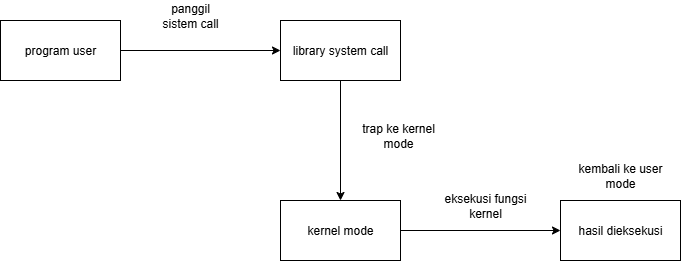

The diagram above was exported from draw.io. Its source (the exported page's mxGraphModel, read from the mxfile embedded in the PNG):
<mxGraphModel dx="1028" dy="595" grid="1" gridSize="10" guides="1" tooltips="1" connect="1" arrows="1" fold="1" page="1" pageScale="1" pageWidth="827" pageHeight="1169" math="0" shadow="0">
  <root>
    <mxCell id="WIyWlLk6GJQsqaUBKTNV-0" />
    <mxCell id="WIyWlLk6GJQsqaUBKTNV-1" parent="WIyWlLk6GJQsqaUBKTNV-0" />
    <mxCell id="jJPGhgB_GNXWJO_EAr5g-1" value="program user" style="rounded=0;whiteSpace=wrap;html=1;" vertex="1" parent="WIyWlLk6GJQsqaUBKTNV-1">
      <mxGeometry x="30" y="160" width="120" height="60" as="geometry" />
    </mxCell>
    <mxCell id="jJPGhgB_GNXWJO_EAr5g-3" value="library system call" style="rounded=0;whiteSpace=wrap;html=1;" vertex="1" parent="WIyWlLk6GJQsqaUBKTNV-1">
      <mxGeometry x="310" y="160" width="120" height="60" as="geometry" />
    </mxCell>
    <mxCell id="jJPGhgB_GNXWJO_EAr5g-4" value="kernel mode" style="rounded=0;whiteSpace=wrap;html=1;" vertex="1" parent="WIyWlLk6GJQsqaUBKTNV-1">
      <mxGeometry x="310" y="340" width="120" height="60" as="geometry" />
    </mxCell>
    <mxCell id="jJPGhgB_GNXWJO_EAr5g-7" value="hasil dieksekusi" style="rounded=0;whiteSpace=wrap;html=1;" vertex="1" parent="WIyWlLk6GJQsqaUBKTNV-1">
      <mxGeometry x="590" y="340" width="120" height="60" as="geometry" />
    </mxCell>
    <mxCell id="jJPGhgB_GNXWJO_EAr5g-8" style="edgeStyle=orthogonalEdgeStyle;rounded=0;orthogonalLoop=1;jettySize=auto;html=1;exitX=0.5;exitY=1;exitDx=0;exitDy=0;" edge="1" parent="WIyWlLk6GJQsqaUBKTNV-1" source="jJPGhgB_GNXWJO_EAr5g-1" target="jJPGhgB_GNXWJO_EAr5g-1">
      <mxGeometry relative="1" as="geometry" />
    </mxCell>
    <mxCell id="jJPGhgB_GNXWJO_EAr5g-9" value="" style="endArrow=classic;html=1;rounded=0;exitX=1;exitY=0.5;exitDx=0;exitDy=0;entryX=0;entryY=0.5;entryDx=0;entryDy=0;" edge="1" parent="WIyWlLk6GJQsqaUBKTNV-1" source="jJPGhgB_GNXWJO_EAr5g-1" target="jJPGhgB_GNXWJO_EAr5g-3">
      <mxGeometry width="50" height="50" relative="1" as="geometry">
        <mxPoint x="170" y="220" as="sourcePoint" />
        <mxPoint x="220" y="170" as="targetPoint" />
      </mxGeometry>
    </mxCell>
    <mxCell id="jJPGhgB_GNXWJO_EAr5g-11" value="" style="endArrow=classic;html=1;rounded=0;exitX=0.5;exitY=1;exitDx=0;exitDy=0;entryX=0.5;entryY=0;entryDx=0;entryDy=0;" edge="1" parent="WIyWlLk6GJQsqaUBKTNV-1" source="jJPGhgB_GNXWJO_EAr5g-3" target="jJPGhgB_GNXWJO_EAr5g-4">
      <mxGeometry width="50" height="50" relative="1" as="geometry">
        <mxPoint x="389" y="290" as="sourcePoint" />
        <mxPoint x="439" y="240" as="targetPoint" />
      </mxGeometry>
    </mxCell>
    <mxCell id="jJPGhgB_GNXWJO_EAr5g-12" value="" style="endArrow=classic;html=1;rounded=0;exitX=1;exitY=0.5;exitDx=0;exitDy=0;entryX=0;entryY=0.5;entryDx=0;entryDy=0;" edge="1" parent="WIyWlLk6GJQsqaUBKTNV-1" source="jJPGhgB_GNXWJO_EAr5g-4" target="jJPGhgB_GNXWJO_EAr5g-7">
      <mxGeometry width="50" height="50" relative="1" as="geometry">
        <mxPoint x="430" y="370" as="sourcePoint" />
        <mxPoint x="480" y="320" as="targetPoint" />
      </mxGeometry>
    </mxCell>
    <mxCell id="jJPGhgB_GNXWJO_EAr5g-13" value="panggil sistem call" style="text;html=1;align=center;verticalAlign=middle;whiteSpace=wrap;rounded=0;" vertex="1" parent="WIyWlLk6GJQsqaUBKTNV-1">
      <mxGeometry x="190" y="140" width="60" height="30" as="geometry" />
    </mxCell>
    <mxCell id="jJPGhgB_GNXWJO_EAr5g-14" value="trap ke kernel mode" style="text;html=1;align=center;verticalAlign=middle;whiteSpace=wrap;rounded=0;" vertex="1" parent="WIyWlLk6GJQsqaUBKTNV-1">
      <mxGeometry x="380" y="260" width="96" height="30" as="geometry" />
    </mxCell>
    <mxCell id="jJPGhgB_GNXWJO_EAr5g-15" value="kembali ke user mode" style="text;html=1;align=center;verticalAlign=middle;whiteSpace=wrap;rounded=0;" vertex="1" parent="WIyWlLk6GJQsqaUBKTNV-1">
      <mxGeometry x="600" y="300" width="100" height="30" as="geometry" />
    </mxCell>
    <mxCell id="jJPGhgB_GNXWJO_EAr5g-16" value="eksekusi fungsi kernel" style="text;html=1;align=center;verticalAlign=middle;whiteSpace=wrap;rounded=0;" vertex="1" parent="WIyWlLk6GJQsqaUBKTNV-1">
      <mxGeometry x="460" y="330" width="110" height="30" as="geometry" />
    </mxCell>
  </root>
</mxGraphModel>